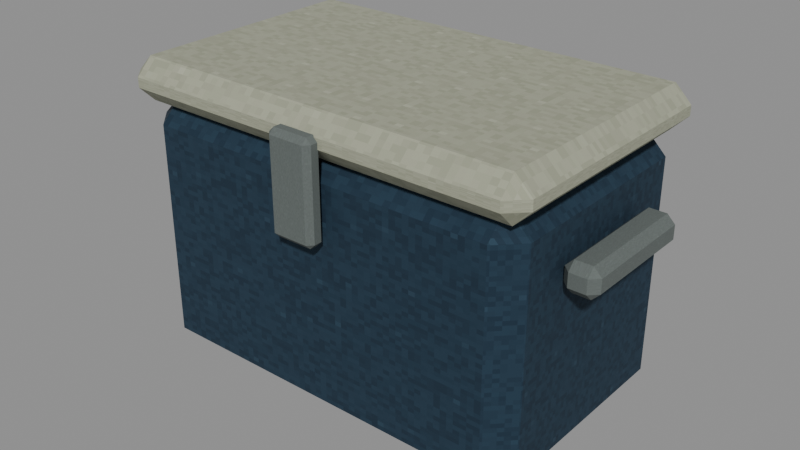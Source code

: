 # Source: level_camp_cooler.blend  (saved by Blender 5.0.118; exported with 4.5.12 LTS)
import bpy
from mathutils import Matrix  # noqa: F401  (used for matrix-valued properties, if any)

bpy.ops.wm.read_factory_settings(use_empty=True)
scene = bpy.context.scene
scene.name = 'Scene'

# ---- images (referenced by path relative to the original .blend; pixels are not part of the script)
import os
ASSET_DIR = os.environ.get("B2B_ASSET_DIR", "")  # directory of the original .blend (textures are referenced by path, not embedded)
HERE = os.path.dirname(os.path.abspath(__file__))  # packed textures are extracted next to this script under _unpacked/

def load_image(name, relpath, width, height, colorspace="sRGB"):
    """Load a texture the original file referenced (path relative to the .blend, or extracted next to this script)."""
    p = next((c for c in (os.path.join(HERE, relpath), os.path.join(ASSET_DIR, relpath)) if relpath and os.path.exists(c)), "")
    if p:
        img = bpy.data.images.load(p, check_existing=True)
        img.name = name
    else:  # same state as the original file: an image datablock whose file is absent (Cycles renders it pink)
        img = bpy.data.images.new(name, width, height)
        img.source = "FILE"
        img.filepath = "//" + (relpath or name)
    img.colorspace_settings.name = colorspace
    return img
img_original_blue_diffuse = load_image('Original blue diffuse', '_unpacked/Original_blue_diffuse.c64af24e.png', 64, 64, 'sRGB')
img_original_enamel_diffuse = load_image('Original enamel diffuse', '_unpacked/Original_enamel_diffuse.c2e020d9.png', 64, 64, 'sRGB')
img_original_steel_diffuse = load_image('Original steel diffuse', '_unpacked/Original_steel_diffuse.19187013.png', 64, 64, 'sRGB')

# ---- materials (node trees are filled in below, after node groups)
mat_rebuild_original_blue = bpy.data.materials.new('Rebuild Original blue')
mat_rebuild_original_enamel = bpy.data.materials.new('Rebuild Original enamel')
mat_rebuild_original_steel = bpy.data.materials.new('Rebuild Original steel')

# ---- material node trees
mat_rebuild_original_blue.use_nodes = True; mat_rebuild_original_blue.node_tree.nodes.clear()
_N = mat_rebuild_original_blue.node_tree.nodes; _L = mat_rebuild_original_blue.node_tree.links
n0 = _N.new('ShaderNodeBsdfPrincipled'); n0.name = 'Principled BSDF'; n0.location = (-200, 100)
n0.inputs[2].default_value = 0.88
n1 = _N.new('ShaderNodeOutputMaterial'); n1.name = 'Material Output'; n1.location = (200, 100)
n2 = _N.new('ShaderNodeTexImage'); n2.name = 'Image Texture'; n2.location = (0, 0)
n2.image = img_original_blue_diffuse
n2.interpolation = 'Closest'
_L.new(n0.outputs[0], n1.inputs[0])
_L.new(n2.outputs[0], n0.inputs[0])
n1.is_active_output = True
mat_rebuild_original_enamel.use_nodes = True; mat_rebuild_original_enamel.node_tree.nodes.clear()
_N = mat_rebuild_original_enamel.node_tree.nodes; _L = mat_rebuild_original_enamel.node_tree.links
n0 = _N.new('ShaderNodeBsdfPrincipled'); n0.name = 'Principled BSDF'; n0.location = (-200, 100)
n0.inputs[2].default_value = 0.88
n1 = _N.new('ShaderNodeOutputMaterial'); n1.name = 'Material Output'; n1.location = (200, 100)
n2 = _N.new('ShaderNodeTexImage'); n2.name = 'Image Texture'; n2.location = (0, 0)
n2.image = img_original_enamel_diffuse
n2.interpolation = 'Closest'
_L.new(n0.outputs[0], n1.inputs[0])
_L.new(n2.outputs[0], n0.inputs[0])
n1.is_active_output = True
mat_rebuild_original_steel.use_nodes = True; mat_rebuild_original_steel.node_tree.nodes.clear()
_N = mat_rebuild_original_steel.node_tree.nodes; _L = mat_rebuild_original_steel.node_tree.links
n0 = _N.new('ShaderNodeBsdfPrincipled'); n0.name = 'Principled BSDF'; n0.location = (-200, 100)
n0.inputs[2].default_value = 0.88
n1 = _N.new('ShaderNodeOutputMaterial'); n1.name = 'Material Output'; n1.location = (200, 100)
n2 = _N.new('ShaderNodeTexImage'); n2.name = 'Image Texture'; n2.location = (0, 0)
n2.image = img_original_steel_diffuse
n2.interpolation = 'Closest'
_L.new(n0.outputs[0], n1.inputs[0])
_L.new(n2.outputs[0], n0.inputs[0])
n1.is_active_output = True

# ---- meshes
me_cube = bpy.data.meshes.new('Cube')
me_cube.from_pydata([(-0.275, -0.155, 0.0), (-0.275, -0.19, 0.035), (-0.31, -0.155, 0.035), (-0.275, -0.19, 0.365), (-0.275, -0.155, 0.4), (-0.31, -0.155, 0.365), (-0.275, 0.155, 0.0), (-0.31, 0.155, 0.035), (-0.275, 0.19, 0.035), (-0.275, 0.155, 0.4), (-0.275, 0.19, 0.365), (-0.31, 0.155, 0.365), (0.275, -0.155, 0.0), (0.31, -0.155, 0.035), (0.275, -0.19, 0.035), (0.275, -0.155, 0.4), (0.275, -0.19, 0.365), (0.31, -0.155, 0.365), (0.275, 0.155, 0.0), (0.275, 0.19, 0.035), (0.31, 0.155, 0.035), (0.275, 0.155, 0.4), (0.31, 0.155, 0.365), (0.275, 0.19, 0.365), (-0.3, -0.18, 0.3925), (-0.3, -0.205, 0.4175), (-0.325, -0.18, 0.4175), (-0.3, -0.205, 0.4325), (-0.3, -0.18, 0.4575), (-0.325, -0.18, 0.4325), (-0.3, 0.18, 0.3925), (-0.325, 0.18, 0.4175), (-0.3, 0.205, 0.4175), (-0.3, 0.18, 0.4575), (-0.3, 0.205, 0.4325), (-0.325, 0.18, 0.4325), (0.3, -0.18, 0.3925), (0.325, -0.18, 0.4175), (0.3, -0.205, 0.4175), (0.3, -0.18, 0.4575), (0.3, -0.205, 0.4325), (0.325, -0.18, 0.4325), (0.3, 0.18, 0.3925), (0.3, 0.205, 0.4175), (0.325, 0.18, 0.4175), (0.3, 0.18, 0.4575), (0.325, 0.18, 0.4325), (0.3, 0.205, 0.4325), (-0.353, -0.088, 0.2775), (-0.353, -0.1, 0.2895), (-0.365, -0.088, 0.2895), (-0.353, -0.1, 0.3105), (-0.353, -0.088, 0.3225), (-0.365, -0.088, 0.3105), (-0.353, 0.088, 0.2775), (-0.365, 0.088, 0.2895), (-0.353, 0.1, 0.2895), (-0.353, 0.088, 0.3225), (-0.353, 0.1, 0.3105), (-0.365, 0.088, 0.3105), (-0.327, -0.088, 0.2775), (-0.315, -0.088, 0.2895), (-0.327, -0.1, 0.2895), (-0.327, -0.088, 0.3225), (-0.327, -0.1, 0.3105), (-0.315, -0.088, 0.3105), (-0.327, 0.088, 0.2775), (-0.327, 0.1, 0.2895), (-0.315, 0.088, 0.2895), (-0.327, 0.088, 0.3225), (-0.315, 0.088, 0.3105), (-0.327, 0.1, 0.3105), (0.327, -0.088, 0.2775), (0.327, -0.1, 0.2895), (0.315, -0.088, 0.2895), (0.327, -0.1, 0.3105), (0.327, -0.088, 0.3225), (0.315, -0.088, 0.3105), (0.327, 0.088, 0.2775), (0.315, 0.088, 0.2895), (0.327, 0.1, 0.2895), (0.327, 0.088, 0.3225), (0.327, 0.1, 0.3105), (0.315, 0.088, 0.3105), (0.353, -0.088, 0.2775), (0.365, -0.088, 0.2895), (0.353, -0.1, 0.2895), (0.353, -0.088, 0.3225), (0.353, -0.1, 0.3105), (0.365, -0.088, 0.3105), (0.353, 0.088, 0.2775), (0.353, 0.1, 0.2895), (0.365, 0.088, 0.2895), (0.353, 0.088, 0.3225), (0.365, 0.088, 0.3105), (0.353, 0.1, 0.3105), (-0.027, -0.216, 0.285), (-0.027, -0.224, 0.293), (-0.035, -0.216, 0.293), (-0.027, -0.224, 0.427), (-0.027, -0.216, 0.435), (-0.035, -0.216, 0.427), (-0.027, -0.204, 0.285), (-0.035, -0.204, 0.293), (-0.027, -0.196, 0.293), (-0.027, -0.204, 0.435), (-0.027, -0.196, 0.427), (-0.035, -0.204, 0.427), (0.027, -0.216, 0.285), (0.035, -0.216, 0.293), (0.027, -0.224, 0.293), (0.027, -0.216, 0.435), (0.027, -0.224, 0.427), (0.035, -0.216, 0.427), (0.027, -0.204, 0.285), (0.027, -0.196, 0.293), (0.035, -0.204, 0.293), (0.027, -0.204, 0.435), (0.035, -0.204, 0.427), (0.027, -0.196, 0.427)], [], [(0, 1, 2), (3, 4, 5), (6, 7, 8), (9, 10, 11), (12, 13, 14), (15, 16, 17), (18, 19, 20), (21, 22, 23), (6, 0, 2, 7), (1, 3, 5, 2), (4, 9, 11, 5), (10, 8, 7, 11), (18, 6, 8, 19), (9, 21, 23, 10), (22, 20, 19, 23), (12, 18, 20, 13), (21, 15, 17, 22), (16, 14, 13, 17), (0, 12, 14, 1), (15, 4, 3, 16), (6, 18, 12, 0), (2, 5, 11, 7), (14, 16, 3, 1), (21, 9, 4, 15), (8, 10, 23, 19), (20, 22, 17, 13), (24, 25, 26), (27, 28, 29), (30, 31, 32), (33, 34, 35), (36, 37, 38), (39, 40, 41), (42, 43, 44), (45, 46, 47), (30, 24, 26, 31), (25, 27, 29, 26), (28, 33, 35, 29), (34, 32, 31, 35), (42, 30, 32, 43), (33, 45, 47, 34), (46, 44, 43, 47), (36, 42, 44, 37), (45, 39, 41, 46), (40, 38, 37, 41), (24, 36, 38, 25), (39, 28, 27, 40), (30, 42, 36, 24), (26, 29, 35, 31), (38, 40, 27, 25), (45, 33, 28, 39), (32, 34, 47, 43), (44, 46, 41, 37), (48, 49, 50), (51, 52, 53), (54, 55, 56), (57, 58, 59), (60, 61, 62), (63, 64, 65), (66, 67, 68), (69, 70, 71), (54, 48, 50, 55), (49, 51, 53, 50), (52, 57, 59, 53), (58, 56, 55, 59), (66, 54, 56, 67), (57, 69, 71, 58), (70, 68, 67, 71), (60, 66, 68, 61), (69, 63, 65, 70), (64, 62, 61, 65), (48, 60, 62, 49), (63, 52, 51, 64), (54, 66, 60, 48), (50, 53, 59, 55), (62, 64, 51, 49), (69, 57, 52, 63), (56, 58, 71, 67), (68, 70, 65, 61), (72, 73, 74), (75, 76, 77), (78, 79, 80), (81, 82, 83), (84, 85, 86), (87, 88, 89), (90, 91, 92), (93, 94, 95), (78, 72, 74, 79), (73, 75, 77, 74), (76, 81, 83, 77), (82, 80, 79, 83), (90, 78, 80, 91), (81, 93, 95, 82), (94, 92, 91, 95), (84, 90, 92, 85), (93, 87, 89, 94), (88, 86, 85, 89), (72, 84, 86, 73), (87, 76, 75, 88), (78, 90, 84, 72), (74, 77, 83, 79), (86, 88, 75, 73), (93, 81, 76, 87), (80, 82, 95, 91), (92, 94, 89, 85), (96, 97, 98), (99, 100, 101), (102, 103, 104), (105, 106, 107), (108, 109, 110), (111, 112, 113), (114, 115, 116), (117, 118, 119), (102, 96, 98, 103), (97, 99, 101, 98), (100, 105, 107, 101), (106, 104, 103, 107), (114, 102, 104, 115), (105, 117, 119, 106), (118, 116, 115, 119), (108, 114, 116, 109), (117, 111, 113, 118), (112, 110, 109, 113), (96, 108, 110, 97), (111, 100, 99, 112), (102, 114, 108, 96), (98, 101, 107, 103), (110, 112, 99, 97), (117, 105, 100, 111), (104, 106, 119, 115), (116, 118, 113, 109)])
me_cube.polygons.foreach_set('material_index', [0, 0, 0, 0, 0, 0, 0, 0, 0, 0, 0, 0, 0, 0, 0, 0, 0, 0, 0, 0, 0, 0, 0, 0, 0, 0, 1, 1, 1, 1, 1, 1, 1, 1, 1, 1, 1, 1, 1, 1, 1, 1, 1, 1, 1, 1, 1, 1, 1, 1, 1, 1, 2, 2, 2, 2, 2, 2, 2, 2, 2, 2, 2, 2, 2, 2, 2, 2, 2, 2, 2, 2, 2, 2, 2, 2, 2, 2, 2, 2, 2, 2, 2, 2, 2, 2, 2, 2, 2, 2, 2, 2, 2, 2, 2, 2, 2, 2, 2, 2, 2, 2, 2, 2, 2, 2, 2, 2, 2, 2, 2, 2, 2, 2, 2, 2, 2, 2, 2, 2, 2, 2, 2, 2, 2, 2, 2, 2, 2, 2])
_uv = me_cube.uv_layers.new(name='UVMap')
_uv.uv.foreach_set('vector', [0.1125, 0.025, 0.025, 0.1081, 0.1125, 0.1081, 0.025, 0.8919, 0.1125, 0.975, 0.1125, 0.8919, 0.8875, 0.025, 0.8875, 0.1081, 0.975, 0.1081, 0.8875, 0.975, 0.975, 0.8919, 0.8875, 0.8919, 0.1125, 0.025, 0.1125, 0.1081, 0.025, 0.1081, 0.1125, 0.975, 0.025, 0.8919, 0.1125, 0.8919, 0.8875, 0.025, 0.975, 0.1081, 0.8875, 0.1081, 0.8875, 0.975, 0.8875, 0.8919, 0.975, 0.8919, 0.8875, 0.025, 0.1125, 0.025, 0.1125, 0.1081, 0.8875, 0.1081, 0.025, 0.1081, 0.025, 0.8919, 0.1125, 0.8919, 0.1125, 0.1081, 0.1125, 0.975, 0.8875, 0.975, 0.8875, 0.8919, 0.1125, 0.8919, 0.975, 0.8919, 0.975, 0.1081, 0.8875, 0.1081, 0.8875, 0.8919, 0.9214, 0.025, 0.07863, 0.025, 0.07863, 0.1081, 0.9214, 0.1081, 0.07863, 0.975, 0.9214, 0.975, 0.9214, 0.8919, 0.07863, 0.8919, 0.8875, 0.8919, 0.8875, 0.1081, 0.975, 0.1081, 0.975, 0.8919, 0.1125, 0.025, 0.8875, 0.025, 0.8875, 0.1081, 0.1125, 0.1081, 0.8875, 0.975, 0.1125, 0.975, 0.1125, 0.8919, 0.8875, 0.8919, 0.025, 0.8919, 0.025, 0.1081, 0.1125, 0.1081, 0.1125, 0.8919, 0.07863, 0.025, 0.9214, 0.025, 0.9214, 0.1081, 0.07863, 0.1081, 0.9214, 0.975, 0.07863, 0.975, 0.07863, 0.8919, 0.9214, 0.8919, 0.07863, 0.8875, 0.9214, 0.8875, 0.9214, 0.1125, 0.07863, 0.1125, 0.1125, 0.1081, 0.1125, 0.8919, 0.8875, 0.8919, 0.8875, 0.1081, 0.9214, 0.1081, 0.9214, 0.8919, 0.07863, 0.8919, 0.07863, 0.1081, 0.9214, 0.8875, 0.07863, 0.8875, 0.07863, 0.1125, 0.9214, 0.1125, 0.07863, 0.1081, 0.07863, 0.8919, 0.9214, 0.8919, 0.9214, 0.1081, 0.8875, 0.1081, 0.8875, 0.8919, 0.1125, 0.8919, 0.1125, 0.1081, 0.06154, 0.08293, 0.06154, 0.025, 0.025, 0.08293, 0.06154, 0.025, 0.06154, 0.08293, 0.025, 0.08293, 0.06154, 0.9171, 0.025, 0.9171, 0.06154, 0.975, 0.06154, 0.9171, 0.06154, 0.975, 0.025, 0.9171, 0.9385, 0.08293, 0.975, 0.08293, 0.9385, 0.025, 0.9385, 0.08293, 0.9385, 0.025, 0.975, 0.08293, 0.9385, 0.9171, 0.9385, 0.975, 0.975, 0.9171, 0.9385, 0.9171, 0.975, 0.9171, 0.9385, 0.975, 0.06154, 0.9171, 0.06154, 0.08293, 0.025, 0.08293, 0.025, 0.9171, 0.025, 0.3904, 0.025, 0.6096, 0.08293, 0.6096, 0.08293, 0.3904, 0.06154, 0.08293, 0.06154, 0.9171, 0.025, 0.9171, 0.025, 0.08293, 0.975, 0.6096, 0.975, 0.3904, 0.9171, 0.3904, 0.9171, 0.6096, 0.9385, 0.9171, 0.06154, 0.9171, 0.06154, 0.975, 0.9385, 0.975, 0.06154, 0.9171, 0.9385, 0.9171, 0.9385, 0.975, 0.06154, 0.975, 0.9171, 0.6096, 0.9171, 0.3904, 0.975, 0.3904, 0.975, 0.6096, 0.9385, 0.08293, 0.9385, 0.9171, 0.975, 0.9171, 0.975, 0.08293, 0.9385, 0.9171, 0.9385, 0.08293, 0.975, 0.08293, 0.975, 0.9171, 0.025, 0.6096, 0.025, 0.3904, 0.08293, 0.3904, 0.08293, 0.6096, 0.06154, 0.08293, 0.9385, 0.08293, 0.9385, 0.025, 0.06154, 0.025, 0.9385, 0.08293, 0.06154, 0.08293, 0.06154, 0.025, 0.9385, 0.025, 0.06154, 0.9171, 0.9385, 0.9171, 0.9385, 0.08293, 0.06154, 0.08293, 0.08293, 0.3904, 0.08293, 0.6096, 0.9171, 0.6096, 0.9171, 0.3904, 0.9385, 0.3904, 0.9385, 0.6096, 0.06154, 0.6096, 0.06154, 0.3904, 0.9385, 0.9171, 0.06154, 0.9171, 0.06154, 0.08293, 0.9385, 0.08293, 0.06154, 0.3904, 0.06154, 0.6096, 0.9385, 0.6096, 0.9385, 0.3904, 0.9171, 0.3904, 0.9171, 0.6096, 0.08293, 0.6096, 0.08293, 0.3904, 0.082, 0.025, 0.025, 0.2783, 0.082, 0.2783, 0.253, 0.025, 0.253, 0.082, 0.025, 0.082, 0.253, 0.918, 0.025, 0.918, 0.253, 0.975, 0.918, 0.975, 0.975, 0.7217, 0.918, 0.7217, 0.747, 0.082, 0.975, 0.082, 0.747, 0.025, 0.082, 0.975, 0.025, 0.7217, 0.082, 0.7217, 0.918, 0.025, 0.975, 0.2783, 0.918, 0.2783, 0.747, 0.918, 0.975, 0.918, 0.747, 0.975, 0.253, 0.918, 0.253, 0.082, 0.025, 0.082, 0.025, 0.918, 0.025, 0.2783, 0.025, 0.7217, 0.082, 0.7217, 0.082, 0.2783, 0.253, 0.082, 0.253, 0.918, 0.025, 0.918, 0.025, 0.082, 0.975, 0.7217, 0.975, 0.2783, 0.918, 0.2783, 0.918, 0.7217, 0.747, 0.918, 0.253, 0.918, 0.253, 0.975, 0.747, 0.975, 0.253, 0.918, 0.747, 0.918, 0.747, 0.975, 0.253, 0.975, 0.918, 0.7217, 0.918, 0.2783, 0.975, 0.2783, 0.975, 0.7217, 0.747, 0.082, 0.747, 0.918, 0.975, 0.918, 0.975, 0.082, 0.747, 0.918, 0.747, 0.082, 0.975, 0.082, 0.975, 0.918, 0.025, 0.7217, 0.025, 0.2783, 0.082, 0.2783, 0.082, 0.7217, 0.253, 0.082, 0.747, 0.082, 0.747, 0.025, 0.253, 0.025, 0.747, 0.082, 0.253, 0.082, 0.253, 0.025, 0.747, 0.025, 0.253, 0.918, 0.747, 0.918, 0.747, 0.082, 0.253, 0.082, 0.082, 0.2783, 0.082, 0.7217, 0.918, 0.7217, 0.918, 0.2783, 0.747, 0.2783, 0.747, 0.7217, 0.253, 0.7217, 0.253, 0.2783, 0.747, 0.918, 0.253, 0.918, 0.253, 0.082, 0.747, 0.082, 0.253, 0.2783, 0.253, 0.7217, 0.747, 0.7217, 0.747, 0.2783, 0.918, 0.2783, 0.918, 0.7217, 0.082, 0.7217, 0.082, 0.2783, 0.082, 0.025, 0.025, 0.2783, 0.082, 0.2783, 0.253, 0.025, 0.253, 0.082, 0.025, 0.082, 0.253, 0.918, 0.025, 0.918, 0.253, 0.975, 0.918, 0.975, 0.975, 0.7217, 0.918, 0.7217, 0.747, 0.082, 0.975, 0.082, 0.747, 0.025, 0.082, 0.975, 0.025, 0.7217, 0.082, 0.7217, 0.918, 0.025, 0.975, 0.2783, 0.918, 0.2783, 0.747, 0.918, 0.975, 0.918, 0.747, 0.975, 0.253, 0.918, 0.253, 0.082, 0.025, 0.082, 0.025, 0.918, 0.025, 0.2783, 0.025, 0.7217, 0.082, 0.7217, 0.082, 0.2783, 0.253, 0.082, 0.253, 0.918, 0.025, 0.918, 0.025, 0.082, 0.975, 0.7217, 0.975, 0.2783, 0.918, 0.2783, 0.918, 0.7217, 0.747, 0.918, 0.253, 0.918, 0.253, 0.975, 0.747, 0.975, 0.253, 0.918, 0.747, 0.918, 0.747, 0.975, 0.253, 0.975, 0.918, 0.7217, 0.918, 0.2783, 0.975, 0.2783, 0.975, 0.7217, 0.747, 0.082, 0.747, 0.918, 0.975, 0.918, 0.975, 0.082, 0.747, 0.918, 0.747, 0.082, 0.975, 0.082, 0.975, 0.918, 0.025, 0.7217, 0.025, 0.2783, 0.082, 0.2783, 0.082, 0.7217, 0.253, 0.082, 0.747, 0.082, 0.747, 0.025, 0.253, 0.025, 0.747, 0.082, 0.253, 0.082, 0.253, 0.025, 0.747, 0.025, 0.253, 0.918, 0.747, 0.918, 0.747, 0.082, 0.253, 0.082, 0.082, 0.2783, 0.082, 0.7217, 0.918, 0.7217, 0.918, 0.2783, 0.747, 0.2783, 0.747, 0.7217, 0.253, 0.7217, 0.253, 0.2783, 0.747, 0.918, 0.253, 0.918, 0.253, 0.082, 0.747, 0.082, 0.253, 0.2783, 0.253, 0.7217, 0.747, 0.7217, 0.747, 0.2783, 0.918, 0.2783, 0.918, 0.7217, 0.082, 0.7217, 0.082, 0.2783, 0.1336, 0.025, 0.1336, 0.07567, 0.025, 0.07567, 0.1336, 0.9243, 0.1336, 0.975, 0.025, 0.9243, 0.1336, 0.025, 0.025, 0.07567, 0.1336, 0.07567, 0.1336, 0.975, 0.1336, 0.9243, 0.025, 0.9243, 0.8664, 0.025, 0.975, 0.07567, 0.8664, 0.07567, 0.8664, 0.975, 0.8664, 0.9243, 0.975, 0.9243, 0.8664, 0.025, 0.8664, 0.07567, 0.975, 0.07567, 0.8664, 0.975, 0.975, 0.9243, 0.8664, 0.9243, 0.7036, 0.025, 0.2964, 0.025, 0.2964, 0.07567, 0.7036, 0.07567, 0.1336, 0.07567, 0.1336, 0.9243, 0.025, 0.9243, 0.025, 0.07567, 0.2964, 0.975, 0.7036, 0.975, 0.7036, 0.9243, 0.2964, 0.9243, 0.1336, 0.9243, 0.1336, 0.07567, 0.025, 0.07567, 0.025, 0.9243, 0.8664, 0.025, 0.1336, 0.025, 0.1336, 0.07567, 0.8664, 0.07567, 0.1336, 0.975, 0.8664, 0.975, 0.8664, 0.9243, 0.1336, 0.9243, 0.975, 0.9243, 0.975, 0.07567, 0.8664, 0.07567, 0.8664, 0.9243, 0.2964, 0.025, 0.7036, 0.025, 0.7036, 0.07567, 0.2964, 0.07567, 0.7036, 0.975, 0.2964, 0.975, 0.2964, 0.9243, 0.7036, 0.9243, 0.8664, 0.9243, 0.8664, 0.07567, 0.975, 0.07567, 0.975, 0.9243, 0.1336, 0.025, 0.8664, 0.025, 0.8664, 0.07567, 0.1336, 0.07567, 0.8664, 0.975, 0.1336, 0.975, 0.1336, 0.9243, 0.8664, 0.9243, 0.1336, 0.7036, 0.8664, 0.7036, 0.8664, 0.2964, 0.1336, 0.2964, 0.2964, 0.07567, 0.2964, 0.9243, 0.7036, 0.9243, 0.7036, 0.07567, 0.8664, 0.07567, 0.8664, 0.9243, 0.1336, 0.9243, 0.1336, 0.07567, 0.8664, 0.7036, 0.1336, 0.7036, 0.1336, 0.2964, 0.8664, 0.2964, 0.1336, 0.07567, 0.1336, 0.9243, 0.8664, 0.9243, 0.8664, 0.07567, 0.7036, 0.07567, 0.7036, 0.9243, 0.2964, 0.9243, 0.2964, 0.07567])
me_cube.materials.append(mat_rebuild_original_blue)
me_cube.materials.append(mat_rebuild_original_enamel)
me_cube.materials.append(mat_rebuild_original_steel)
me_cube.update()

# ---- objects
ob_level_camp_cooler = bpy.data.objects.new('level_camp_cooler', me_cube)

# ---- transforms, parenting, visibility, modifiers, constraints
ob_level_camp_cooler.location = (0.0, 0.0, 0.0)
_vg = ob_level_camp_cooler.vertex_groups.new(name='Insulated cooler body')
_vg = ob_level_camp_cooler.vertex_groups.new(name='Separate fitted lid')
_vg = ob_level_camp_cooler.vertex_groups.new(name='Side carry handle')
_vg = ob_level_camp_cooler.vertex_groups.new(name='Side carry handle.001')
_vg = ob_level_camp_cooler.vertex_groups.new(name='Front latch')

# ---- collection membership
scene.collection.objects.link(ob_level_camp_cooler)

# ---- scene / render settings (as saved in the file)
scene.frame_start = 1; scene.frame_end = 250; scene.frame_set(1)
scene.render.engine = 'BLENDER_EEVEE_NEXT'
scene.render.bake_bias = 0.0
scene.render.bake_samples = 0
scene.cycles.sampling_pattern = 'TABULATED_SOBOL'
scene.eevee.use_volume_custom_range = False
bpy.context.view_layer.update()

# ---- added for rendering (the .blend has no active camera and no usable light): camera, sun + grey world if the file has none
cam_auto = bpy.data.cameras.new('AutoCamera')
cam_auto.lens = 50.0
cam_auto.sensor_width = 36.0
cam_auto.clip_end = 1000.0
ob_auto_camera = bpy.data.objects.new('AutoCamera', cam_auto)
scene.collection.objects.link(ob_auto_camera)
ob_auto_camera.location = (0.890452, -1.07804, 0.941112)
ob_auto_camera.rotation_euler = (1.09748, -7.21219e-08, 0.694738)
scene.camera = ob_auto_camera
light_auto_sun = bpy.data.lights.new('AutoSun', 'SUN')
light_auto_sun.energy = 3.0
light_auto_sun.angle = 0.0523599
ob_auto_sun = bpy.data.objects.new('AutoSun', light_auto_sun)
scene.collection.objects.link(ob_auto_sun)
ob_auto_sun.rotation_euler = (0.872665, 0.174533, 0.523599)
if scene.world is None:
    world_auto = bpy.data.worlds.new('AutoWorld')
    world_auto.color = (0.3, 0.3, 0.3)
    scene.world = world_auto
bpy.context.view_layer.update()
